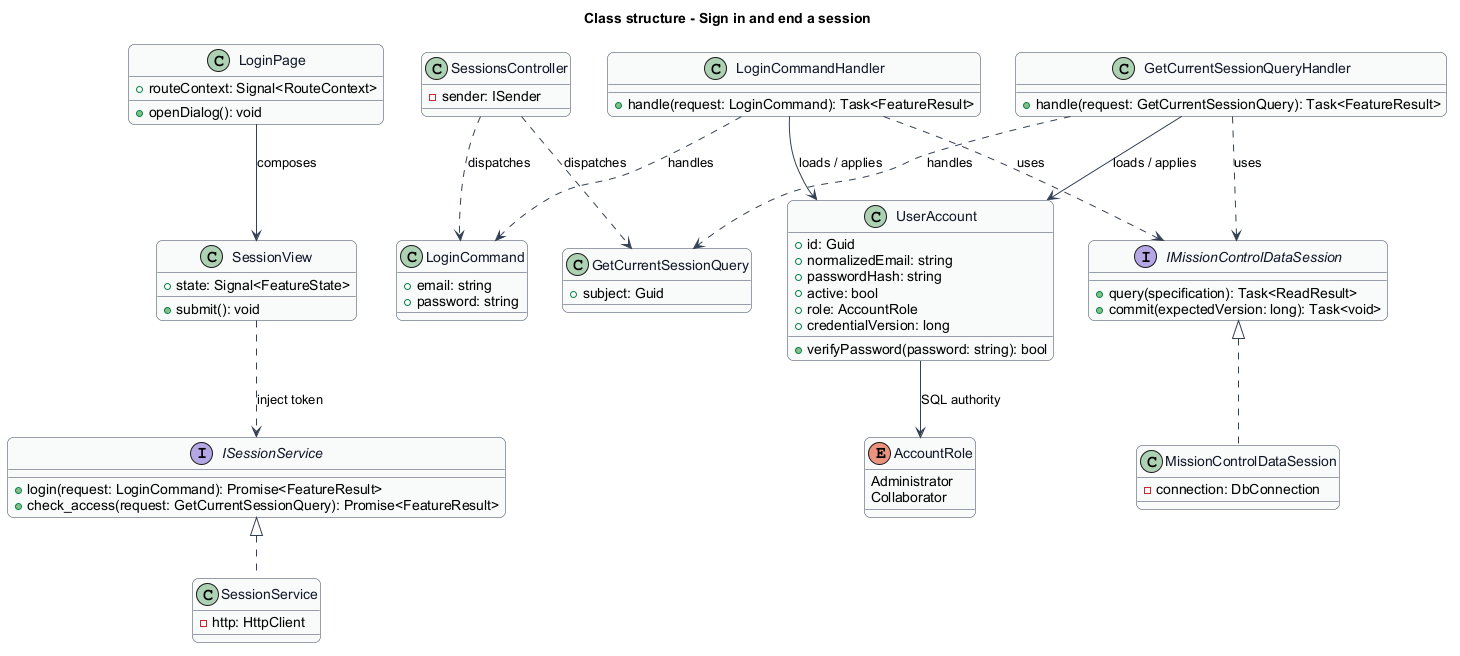

The diagram above was rendered by PlantUML. Its source (embedded in the PNG):
@startuml
skinparam backgroundColor #FFFFFF
skinparam shadowing false
skinparam roundcorner 12
skinparam defaultFontName Arial
skinparam ArrowColor #344054
skinparam rectangle {
  BorderColor #344054
  FontColor #101828
}
skinparam package {
  BorderColor #667085
  FontColor #101828
  BackgroundColor #F9FAFB
}
title Class structure - Sign in and end a session
skinparam class {
  BorderColor #344054
  FontColor #101828
  BackgroundColor #F9FAFB
}
class LoginPage {
  +routeContext: Signal<RouteContext>
  +openDialog(): void
}
class SessionView {
  +state: Signal<FeatureState>
  +submit(): void
}
interface ISessionService {
  +login(request: LoginCommand): Promise<FeatureResult>
  +check_access(request: GetCurrentSessionQuery): Promise<FeatureResult>
}
class SessionService {
  -http: HttpClient
}
class SessionsController {
  -sender: ISender
}
class UserAccount {
  +id: Guid
  +normalizedEmail: string
  +passwordHash: string
  +active: bool
  +role: AccountRole
  +credentialVersion: long
  +verifyPassword(password: string): bool
}
interface IMissionControlDataSession {
  +query(specification): Task<ReadResult>
  +commit(expectedVersion: long): Task<void>
}
class MissionControlDataSession {
  -connection: DbConnection
}
LoginPage --> SessionView : composes
SessionView ..> ISessionService : inject token
ISessionService <|.. SessionService
IMissionControlDataSession <|.. MissionControlDataSession
class LoginCommand {
  +email: string
  +password: string
}
class LoginCommandHandler {
  +handle(request: LoginCommand): Task<FeatureResult>
}
SessionsController ..> LoginCommand : dispatches
LoginCommandHandler ..> LoginCommand : handles
LoginCommandHandler --> UserAccount : loads / applies
LoginCommandHandler ..> IMissionControlDataSession : uses
class GetCurrentSessionQuery {
  +subject: Guid
}
class GetCurrentSessionQueryHandler {
  +handle(request: GetCurrentSessionQuery): Task<FeatureResult>
}
SessionsController ..> GetCurrentSessionQuery : dispatches
GetCurrentSessionQueryHandler ..> GetCurrentSessionQuery : handles
GetCurrentSessionQueryHandler --> UserAccount : loads / applies
GetCurrentSessionQueryHandler ..> IMissionControlDataSession : uses

enum AccountRole {
  Administrator
  Collaborator
}
UserAccount --> AccountRole : SQL authority
@enduml